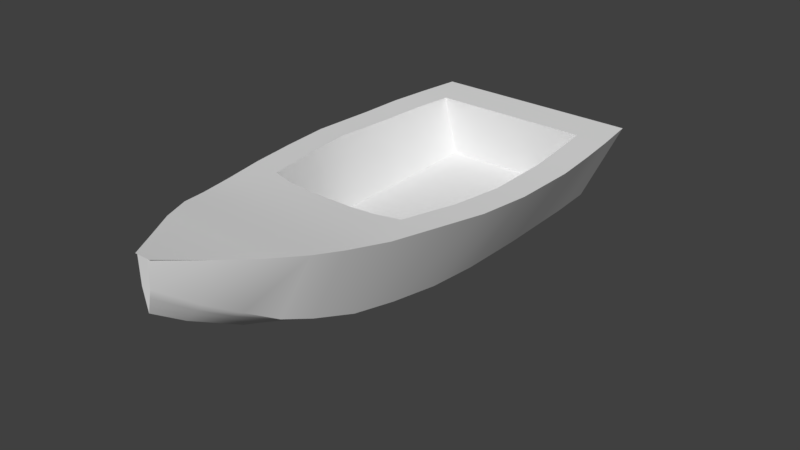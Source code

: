 # Source: Boat_big_01.blend  (saved by Blender 2.79.1; exported with 4.5.12 LTS)
import bpy
from mathutils import Matrix  # noqa: F401  (used for matrix-valued properties, if any)

bpy.ops.wm.read_factory_settings(use_empty=True)
scene = bpy.context.scene
scene.name = 'Scene'

# ---- collections
col_collection_1 = bpy.data.collections.new('Collection 1'); scene.collection.children.link(col_collection_1)
col_collection_2 = bpy.data.collections.new('Collection 2'); scene.collection.children.link(col_collection_2)
col_collection_2.hide_render = True
col_collection_2.hide_viewport = True

# ---- materials (node trees are filled in below, after node groups)
mat_material_test = bpy.data.materials.new('Material_test')
mat_material_test.alpha_threshold = 0.0
mat_material_test.use_transparent_shadow = False
mat_material_test.roughness = 0.5
mat_glass = bpy.data.materials.new('Glass')
mat_glass.alpha_threshold = 0.0
mat_glass.use_transparent_shadow = False
mat_glass.roughness = 0.5

# ---- node groups
ng_auto_smooth = bpy.data.node_groups.new('Auto Smooth', 'GeometryNodeTree')
_s = ng_auto_smooth.interface.new_socket(name='Geometry', in_out='OUTPUT', socket_type='NodeSocketGeometry')
_s = ng_auto_smooth.interface.new_socket(name='Geometry', in_out='INPUT', socket_type='NodeSocketGeometry')
_s = ng_auto_smooth.interface.new_socket(name='Angle', in_out='INPUT', socket_type='NodeSocketFloat')
_s.subtype = 'ANGLE'
_s.min_value = 0.0
_s.max_value = 3.142
ng_auto_smooth.is_modifier = True
_N = ng_auto_smooth.nodes; _L = ng_auto_smooth.links
n0 = _N.new('NodeGroupOutput'); n0.name = 'Group Output'; n0.location = (480, -100)
n1 = _N.new('NodeGroupInput'); n1.name = 'Group Input'; n1.location = (-420, -300)
n2 = _N.new('NodeGroupInput'); n2.name = 'Group Input.001'; n2.location = (-60, -100)
n3 = _N.new('GeometryNodeSetShadeSmooth'); n3.name = 'Set Shade Smooth'; n3.location = (120, -100)
n3.domain = 'EDGE'
n4 = _N.new('GeometryNodeSetShadeSmooth'); n4.name = 'Set Shade Smooth.001'; n4.location = (300, -100)
n5 = _N.new('GeometryNodeInputMeshEdgeAngle'); n5.name = 'Edge Angle'; n5.location = (-420, -220)
n6 = _N.new('GeometryNodeInputEdgeSmooth'); n6.name = 'Is Edge Smooth'; n6.location = (-60, -160)
n7 = _N.new('GeometryNodeInputShadeSmooth'); n7.name = 'Is Face Smooth'; n7.location = (-240, -340)
n8 = _N.new('FunctionNodeBooleanMath'); n8.name = 'Boolean Math'; n8.location = (-60, -220)
n9 = _N.new('FunctionNodeCompare'); n9.name = 'Compare'; n9.location = (-240, -180)
n9.operation = 'LESS_EQUAL'
_L.new(n5.outputs[0], n9.inputs[0])
_L.new(n4.outputs[0], n0.inputs[0])
_L.new(n1.outputs[1], n9.inputs[1])
_L.new(n9.outputs[0], n8.inputs[0])
_L.new(n7.outputs[0], n8.inputs[1])
_L.new(n2.outputs[0], n3.inputs[0])
_L.new(n6.outputs[0], n3.inputs[1])
_L.new(n3.outputs[0], n4.inputs[0])
_L.new(n8.outputs[0], n3.inputs[2])
n0.is_active_output = True

# ---- material node trees
mat_material_test.use_nodes = True; mat_material_test.node_tree.nodes.clear()
_N = mat_material_test.node_tree.nodes; _L = mat_material_test.node_tree.links
n0 = _N.new('ShaderNodeOutputMaterial'); n0.name = 'Material Output'; n0.location = (300, 300)
n1 = _N.new('ShaderNodeBsdfPrincipled'); n1.name = 'Principled BSDF'; n1.location = (-70, 359)
n1.width = 150
n1.subsurface_method = 'BURLEY'
n1.inputs[3].default_value = 1.45
n1.inputs[9].default_value = (1.0, 1.0, 1.0)
n1.inputs[13].default_value = 0.25
_L.new(n1.outputs[0], n0.inputs[0])
n0.is_active_output = True
mat_glass.use_nodes = True; mat_glass.node_tree.nodes.clear()
_N = mat_glass.node_tree.nodes; _L = mat_glass.node_tree.links
n0 = _N.new('ShaderNodeOutputMaterial'); n0.name = 'Material Output'; n0.location = (300, 300)
n1 = _N.new('ShaderNodeBsdfGlass'); n1.name = 'Glass BSDF'; n1.location = (10, 300)
n1.distribution = 'BECKMANN'
n1.inputs[0].default_value = (0.8, 0.8, 0.8, 1.0)
n1.inputs[2].default_value = 1.45
_L.new(n1.outputs[0], n0.inputs[0])
n0.is_active_output = True

# ---- world
world_world = bpy.data.worlds.new('World'); scene.world = world_world
world_world.color = (0.05088, 0.05088, 0.05088)
world_world.use_sun_shadow = False
world_world.sun_shadow_jitter_overblur = 0.0
world_world.cycles.sampling_method = 'MANUAL'

# ---- meshes
me_cube = bpy.data.meshes.new('Cube')
me_cube.from_pydata([(-0.6483, 1.758, -0.07761), (-0.5784, -0.6693, -0.1032), (-0.7481, 0.2841, -0.1637), (-0.7209, 0.9424, -0.1453), (-0.6881, -0.2088, -0.1417), (-0.6884, 1.351, -0.1141), (-0.7584, 2.191, 0.5018), (-1.149, 1.356, 0.5018), (-1.177, 0.9434, 0.4934), (-1.187, 0.2816, 0.5114), (-1.024, -0.715, 0.5545), (-0.7114, -1.815, 0.6609), (-0.329, -2.442, 0.7496), (-0.07881, -2.792, 0.8123), (-1.128, -0.2212, 0.5235), (-7.04e-10, 2.191, 0.5018), (-7.04e-10, 2.191, -0.5784), (9.828e-10, 1.758, 0.5018), (0.0, 1.348, -0.5784), (-2.014e-22, 0.9361, -0.5784), (0.0, 1.351, -0.1141), (5.067e-10, 0.2759, -0.5607), (0.0, -0.2088, -0.1417), (-1.791e-09, -0.725, -0.4897), (-1.784e-09, -0.873, 0.5547), (-1.447e-09, -1.905, -0.1871), (-1.447e-09, -1.815, 0.6609), (-3.385e-10, -2.462, 0.1183), (-3.385e-10, -2.442, 0.7496), (0.0, -2.792, 0.3406), (0.0, -2.792, 0.8123), (-1.716e-22, -0.2245, -0.5607), (0.0, 0.9424, -0.1453), (-0.5442, -2.129, 0.7052), (-1.014e-09, -2.183, -0.03438), (-1.014e-09, -2.129, 0.7052), (-0.8002, -1.537, 0.6171), (-7.371e-10, -1.537, 0.6171), (-7.371e-10, -1.588, -0.2895), (-0.9194, -1.15, 0.5746), (-1.044e-09, -1.16, -0.4408), (-1.044e-09, -1.15, 0.5746), (0.0, 1.758, -0.07761), (0.0, -0.7227, -0.09437), (-0.7114, -0.7859, 0.5547), (-0.843, -0.215, 0.5233), (0.0, 0.2841, -0.1637), (-0.9099, 0.2829, 0.5114), (-0.8826, 0.9429, 0.4935), (-0.8453, 1.354, 0.5018), (-0.7964, 1.758, 0.5018), (-0.6415, 2.191, -0.3342), (-0.504, -1.815, 0.6609), (-0.2331, -2.442, 0.7496), (-0.05584, -2.792, 0.8123), (-0.6253, -0.2245, -0.3461), (-0.6502, 1.348, -0.3638), (-0.6605, 0.9361, -0.3638), (-0.6562, 0.2759, -0.3603), (-0.578, -0.725, -0.2931), (-0.416, -1.887, 0.02169), (-0.1904, -2.462, 0.3329), (-0.04562, -2.792, 0.5552), (-0.3173, -2.174, 0.1773), (-0.3856, -2.129, 0.7052), (-0.4654, -1.579, -0.09841), (-0.567, -1.537, 0.6171), (-0.5276, -1.16, -0.2263), (-0.6457, -1.15, 0.5746), (-0.1909, 1.758, -0.07761), (-0.4564, 1.758, -0.07761), (-0.2087, 0.2841, -0.1637), (-0.4988, 0.2841, -0.1637), (-0.2085, 0.9424, -0.1453), (-0.4984, 0.9424, -0.1453), (-0.2018, -0.2088, -0.1417), (-0.4825, -0.2088, -0.1417), (-0.2027, 1.351, -0.1141), (-0.4846, 1.351, -0.1141), (-0.4334, 1.348, -0.4354), (-0.2167, 1.348, -0.5069), (-0.4403, 0.9361, -0.4354), (-0.2202, 0.9361, -0.5069), (-0.4375, 0.2759, -0.4271), (-0.2187, 0.2759, -0.4939), (-0.3854, -0.725, -0.3586), (-0.1927, -0.725, -0.4242), (-0.2774, -1.893, -0.0479), (-0.1387, -1.899, -0.1175), (-0.127, -2.462, 0.2614), (-0.06348, -2.462, 0.1899), (-0.03041, -2.792, 0.4836), (-0.01521, -2.792, 0.4121), (-0.257, -2.129, 0.7052), (-0.1285, -2.129, 0.7052), (-0.378, -1.537, 0.6171), (-0.189, -1.537, 0.6171), (-0.4305, -1.15, 0.5746), (-0.2152, -1.15, 0.5746), (-0.4071, -0.7025, -0.1006), (-0.1703, -0.7203, -0.09697), (-0.2655, 1.758, 0.5018), (-0.5309, 1.758, 0.5018), (-0.2371, -0.8696, 0.5547), (-0.4743, -0.8462, 0.5547), (-0.168, -1.815, 0.6609), (-0.336, -1.815, 0.6609), (-0.07769, -2.442, 0.7496), (-0.1554, -2.442, 0.7496), (-0.01861, -2.792, 0.8123), (-0.03723, -2.792, 0.8123), (-0.2084, -0.2245, -0.4891), (-0.4169, -0.2245, -0.4176), (-0.1058, -2.18, 0.03618), (-0.2115, -2.177, 0.1067), (-0.1551, -1.585, -0.2258), (-0.3103, -1.582, -0.1621), (-0.1759, -1.16, -0.3693), (-0.3517, -1.16, -0.2978), (-0.4169, 2.191, -0.4197), (-0.2085, 2.191, -0.499), (-0.5103, 2.191, 0.5018), (-0.2552, 2.191, 0.5018), (-0.7964, 1.758, 0.5018), (-0.7964, 1.758, 0.5018), (-1.104, 1.756, 0.5018), (-3.277e-10, 1.74, -0.5784), (-0.4714, 1.74, -0.4107), (-0.2357, 1.74, -0.4946), (-0.6627, 1.74, -0.3426), (-1.043, 2.191, 0.5018)], [], [(5, 0, 50, 49), (77, 73, 32, 20), (4, 2, 47, 45), (2, 3, 48, 47), (1, 4, 45, 44), (3, 5, 49, 48), (129, 56, 7, 125), (66, 36, 11, 52), (53, 12, 13, 54), (64, 33, 12, 53), (14, 55, 59, 10), (10, 59, 67, 39), (103, 24, 43, 100), (84, 21, 31, 111), (68, 39, 36, 66), (11, 60, 63, 33), (90, 27, 29, 92), (113, 34, 27, 90), (111, 31, 23, 86), (115, 38, 25, 88), (128, 126, 18, 80), (80, 18, 19, 82), (120, 122, 15, 16), (88, 25, 34, 113), (52, 11, 33, 64), (130, 6, 51), (39, 67, 65, 36), (86, 23, 40, 117), (71, 75, 22, 46), (44, 10, 39, 68), (75, 100, 43, 22), (69, 77, 20, 42), (73, 71, 46, 32), (47, 48, 8, 9), (48, 49, 7, 8), (44, 45, 14, 10), (45, 47, 9, 14), (125, 7, 49, 124), (69, 42, 17, 101), (118, 116, 65, 67), (106, 52, 64, 93), (8, 57, 58, 9), (92, 109, 110, 91), (9, 58, 55, 14), (97, 68, 66, 95), (12, 61, 62, 54), (93, 64, 53, 108), (108, 53, 54, 110), (95, 66, 52, 106), (81, 83, 58, 57), (104, 44, 68, 97), (122, 101, 17, 15), (6, 123, 102, 121), (121, 102, 101, 122), (24, 103, 98, 41), (103, 104, 97, 98), (19, 21, 84, 82), (82, 84, 83, 81), (37, 96, 105, 26), (96, 95, 106, 105), (28, 107, 109, 30), (107, 108, 110, 109), (35, 94, 107, 28), (94, 93, 108, 107), (91, 110, 54, 62), (29, 30, 109, 92), (41, 98, 96, 37), (98, 97, 95, 96), (26, 105, 94, 35), (105, 106, 93, 94), (40, 38, 115, 117), (117, 115, 116, 118), (0, 70, 102, 50), (70, 69, 101, 102), (3, 2, 72, 74), (74, 72, 71, 73), (0, 5, 78, 70), (70, 78, 77, 69), (4, 1, 99, 76), (76, 99, 100, 75), (2, 4, 76, 72), (72, 76, 75, 71), (59, 85, 118, 67), (85, 86, 117, 118), (60, 87, 114, 63), (87, 88, 113, 114), (51, 6, 121, 119), (119, 121, 122, 120), (56, 79, 81, 57), (79, 80, 82, 81), (129, 127, 79, 56), (127, 128, 80, 79), (65, 116, 87, 60), (116, 115, 88, 87), (55, 112, 85, 59), (112, 111, 86, 85), (63, 114, 89, 61), (114, 113, 90, 89), (61, 89, 91, 62), (89, 90, 92, 91), (58, 83, 112, 55), (83, 84, 111, 112), (44, 104, 99, 1), (104, 103, 100, 99), (5, 3, 74, 78), (78, 74, 73, 77), (119, 120, 128, 127), (51, 119, 127, 129), (120, 16, 126, 128), (125, 124, 6, 130), (36, 65, 60, 11), (7, 56, 57, 8), (33, 63, 61, 12), (130, 51, 129, 125)])
me_cube.polygons.foreach_set('use_smooth', [True] * 114)
me_cube.use_remesh_preserve_volume = False
me_cube.use_remesh_preserve_attributes = False
me_cube.use_mirror_vertex_groups = False
me_cube.update()
me_boat_a = bpy.data.meshes.new('Boat_A')
me_boat_a.from_pydata([(-0.827, -2.664, 0.1764), (-0.8596, -2.671, 0.3105), (-0.2762, 2.381, -0.4007), (-0.3088, 2.374, 0.3105), (-0.6834, -2.704, 0.1789), (-0.6641, -2.729, 0.3105), (1.606, 1.825, -0.3983), (1.625, 1.8, 0.3105), (-0.8807, 0.0935, -0.3686), (-0.9133, 0.08611, 0.3105), (0.8651, -0.4221, -0.3662), (0.8844, -0.4471, 0.3105), (-1.136, -1.201, -0.2348), (0.3928, -1.672, 0.3105), (-1.169, -1.209, 0.3105), (0.3735, -1.647, -0.2323), (-1.081, -1.903, -0.1057), (-0.03595, -2.23, 0.3105), (-1.114, -1.91, 0.3105), (-0.05524, -2.205, -0.1032), (0.6581, 2.087, -0.4187), (0.6581, 2.087, 0.3105), (-0.7619, -2.7, 0.1584), (-0.7619, -2.7, 0.3105), (-0.01444, -0.1805, 0.3105), (-0.01444, -0.1805, -0.3866), (-0.3881, -1.44, 0.3105), (-0.3881, -1.44, -0.2527), (-0.575, -2.07, 0.3105), (-0.575, -2.07, -0.1236), (-0.7362, -2.089, 0.1948), (-0.6809, -1.902, 0.5596), (-0.7003, -1.967, 0.1948), (-0.6449, -1.781, 0.5596), (-0.4497, -2.173, 0.1948), (-0.3944, -1.987, 0.5596), (-0.4138, -2.052, 0.1948), (-0.3584, -1.866, 0.5596), (-0.8862, -1.707, 0.1948), (-0.9222, -1.829, 0.1948), (-0.8669, -1.642, 0.5596), (-0.8309, -1.521, 0.5596), (-0.06077, -1.749, 0.5596), (-0.1161, -1.936, 0.1948), (-0.1521, -2.057, 0.1948), (-0.09676, -1.87, 0.5596)], [], [(8, 9, 3, 2), (20, 21, 7, 6), (19, 17, 5, 4), (29, 19, 4, 22), (28, 18, 1, 23), (21, 3, 9, 24), (20, 6, 10, 25), (6, 7, 11, 10), (12, 14, 9, 8), (16, 18, 14, 12), (24, 9, 14, 26), (25, 10, 15, 27), (10, 11, 13, 15), (0, 1, 18, 16), (26, 14, 18, 28), (27, 15, 19, 29), (15, 13, 17, 19), (12, 27, 29, 16), (13, 26, 28, 17), (8, 25, 27, 12), (11, 24, 26, 13), (2, 20, 25, 8), (7, 21, 24, 11), (17, 28, 23, 5), (16, 29, 22, 0), (4, 5, 23, 22), (2, 3, 21, 20), (16, 12, 8, 2, 0), (22, 23, 1, 0), (32, 30, 39, 38), (32, 33, 37, 36), (31, 33, 41, 40), (34, 35, 31, 30), (32, 36, 34, 30), (37, 33, 31, 35), (39, 40, 41, 38), (43, 42, 45, 44), (35, 34, 44, 45), (34, 36, 43, 44), (33, 32, 38, 41), (30, 31, 40, 39), (37, 35, 45, 42), (36, 37, 42, 43)])
me_boat_a.polygons.foreach_set('use_smooth', [1, 1, 1, 1, 1, 1, 1, 1, 1, 1, 1, 1, 1, 1, 1, 1, 1, 1, 1, 1, 1, 1, 1, 1, 1, 1, 1, 1, 1, 0, 0, 0, 0, 0, 0, 0, 0, 0, 0, 0, 0, 0, 0])
me_boat_a.polygons.foreach_set('material_index', [0, 0, 0, 0, 0, 0, 0, 0, 0, 0, 0, 0, 0, 0, 0, 0, 0, 0, 0, 0, 0, 0, 0, 0, 0, 0, 0, 0, 0, 1, 1, 1, 1, 1, 1, 1, 1, 1, 1, 1, 1, 1, 1])
me_boat_a.materials.append(mat_material_test)
me_boat_a.materials.append(mat_glass)
me_boat_a.use_remesh_preserve_volume = False
me_boat_a.use_remesh_preserve_attributes = False
me_boat_a.use_mirror_vertex_groups = False
me_boat_a.update()

# ---- objects
ob_cube = bpy.data.objects.new('Cube', me_cube)
ob_boat_simple = bpy.data.objects.new('Boat_simple', me_boat_a)

# ---- transforms, parenting, visibility, modifiers, constraints
ob_cube.location = (0.0, 0.0, 0.0)
ob_cube.lineart.crease_threshold = 0.0
_m = ob_cube.modifiers.new('Mirror', 'MIRROR')
_m = ob_cube.modifiers.new('Auto Smooth', 'NODES')
_m.node_group = ng_auto_smooth
_gi = [s.identifier for s in ng_auto_smooth.interface.items_tree if s.item_type == 'SOCKET' and s.in_out == 'INPUT']
_m[_gi[1]] = 0.5236  # Angle
ob_boat_simple.location = (0.0, 0.0, 0.0)
ob_boat_simple.rotation_euler = (0.0, -0.0, 0.2819)
ob_boat_simple.show_wire = True
ob_boat_simple.show_all_edges = True
ob_boat_simple.lineart.crease_threshold = 0.0
_m = ob_boat_simple.modifiers.new('Auto Smooth', 'NODES')
_m.node_group = ng_auto_smooth
_gi = [s.identifier for s in ng_auto_smooth.interface.items_tree if s.item_type == 'SOCKET' and s.in_out == 'INPUT']
_m[_gi[1]] = 0.5236  # Angle

# ---- collection membership
col_collection_1.objects.link(ob_cube)
col_collection_2.objects.link(ob_boat_simple)

# ---- scene / render settings (as saved in the file)
scene.frame_start = 0; scene.frame_end = 250; scene.frame_set(1)
scene.render.engine = 'BLENDER_EEVEE_NEXT'
scene.render.resolution_percentage = 50
scene.render.dither_intensity = 0.0
scene.cycles.use_denoising = False
scene.cycles.samples = 128
scene.cycles.sampling_pattern = 'TABULATED_SOBOL'
scene.cycles.use_adaptive_sampling = False
scene.cycles.use_light_tree = False
scene.view_settings.view_transform = 'Standard'
bpy.context.view_layer.update()

# ---- added for rendering (the .blend has no active camera and no usable light): camera, sun
cam_auto = bpy.data.cameras.new('AutoCamera')
cam_auto.lens = 50.0
cam_auto.sensor_width = 36.0
cam_auto.clip_end = 1000.0
ob_auto_camera = bpy.data.objects.new('AutoCamera', cam_auto)
scene.collection.objects.link(ob_auto_camera)
ob_auto_camera.location = (5.81643, -6.9225, 4.59508)
ob_auto_camera.rotation_euler = (1.09748, -7.21219e-08, 0.694738)
scene.camera = ob_auto_camera
light_auto_sun = bpy.data.lights.new('AutoSun', 'SUN')
light_auto_sun.energy = 3.0
light_auto_sun.angle = 0.0523599
ob_auto_sun = bpy.data.objects.new('AutoSun', light_auto_sun)
scene.collection.objects.link(ob_auto_sun)
ob_auto_sun.rotation_euler = (0.872665, 0.174533, 0.523599)
bpy.context.view_layer.update()
